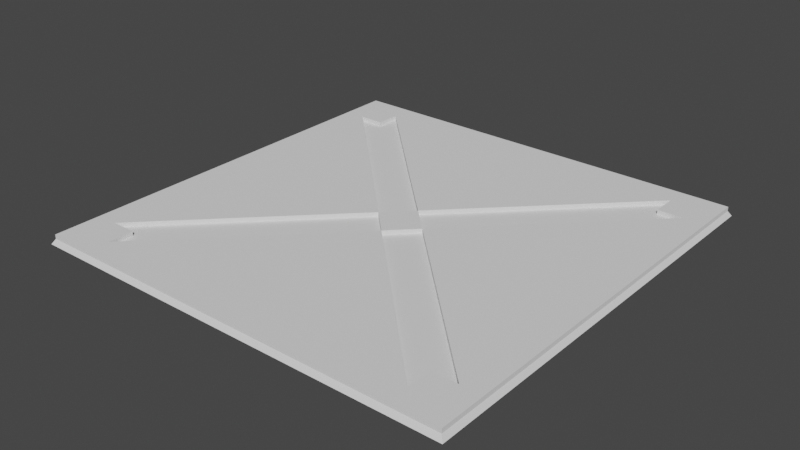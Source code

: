 # Source: Arrow_Trap.blend  (saved by Blender 2.93.21; exported with 4.5.12 LTS)
import bpy
from mathutils import Matrix  # noqa: F401  (used for matrix-valued properties, if any)

bpy.ops.wm.read_factory_settings(use_empty=True)
scene = bpy.context.scene
scene.name = 'Scene'

# ---- collections
col_collection = bpy.data.collections.new('Collection'); scene.collection.children.link(col_collection)

# ---- world
world_world = bpy.data.worlds.new('World'); scene.world = world_world
world_world.use_nodes = True; world_world.node_tree.nodes.clear()
_N = world_world.node_tree.nodes; _L = world_world.node_tree.links
n0 = _N.new('ShaderNodeOutputWorld'); n0.name = 'World Output'; n0.location = (300, 300)
n1 = _N.new('ShaderNodeBackground'); n1.name = 'Background'; n1.location = (10, 300)
n1.inputs[0].default_value = (0.05088, 0.05088, 0.05088, 1.0)
_L.new(n1.outputs[0], n0.inputs[0])
n0.is_active_output = True
world_world.color = (0.05088, 0.05088, 0.05088)
world_world.use_sun_shadow = False
world_world.sun_shadow_jitter_overblur = 0.0

# ---- meshes
me_cube = bpy.data.meshes.new('Cube')
me_cube.from_pydata([(-1.0, -1.0, -1.0), (-1.0, -1.0, 1.0), (-1.0, 1.0, -1.0), (-1.0, 1.0, 1.0), (1.0, -1.0, -1.0), (1.0, -1.0, 1.0), (1.0, 1.0, -1.0), (1.0, 1.0, 1.0), (-1.015, 1.015, -3.389), (-1.015, -1.015, -3.389), (1.015, 1.015, -3.389), (1.015, -1.015, -3.389), (0.9, 1.0, -1.0), (-0.9, 1.0, -1.0), (-0.9, 1.0, 1.0), (0.9, 1.0, 1.0), (-0.9, -1.0, -1.0), (0.9, -1.0, -1.0), (0.9, -1.0, 1.0), (-0.9, -1.0, 1.0), (0.9137, 1.015, -3.389), (-0.9137, 1.015, -3.389), (-0.9137, -1.015, -3.389), (0.9137, -1.015, -3.389), (-1.0, 0.9, -1.0), (-1.0, -0.9, -1.0), (-1.0, -0.9, 1.0), (-1.0, 0.9, 1.0), (1.0, -0.9, -1.0), (1.0, 0.9, -1.0), (1.0, 0.9, 1.0), (1.0, -0.9, 1.0), (-1.015, 0.9137, -3.389), (-1.015, -0.9137, -3.389), (1.015, -0.9137, -3.389), (1.015, 0.9137, -3.389), (-0.9137, 0.9137, -3.389), (-0.9137, -0.9137, -3.389), (0.9137, 0.9137, -3.389), (0.9137, -0.9137, -3.389), (0.9, 0.9, 1.0), (0.9, -0.9, 1.0), (-0.9, 0.9, 1.0), (-0.9, -0.9, 1.0), (-1.0, 0.78, -1.0), (-1.0, -0.78, -1.0), (-1.0, -0.78, 1.0), (-1.0, 0.78, 1.0), (1.0, -0.78, -1.0), (1.0, 0.78, -1.0), (1.0, 0.78, 1.0), (1.0, -0.78, 1.0), (-1.015, 0.7919, -3.389), (-1.015, -0.7919, -3.389), (1.015, -0.7919, -3.389), (1.015, 0.7919, -3.389), (-0.9137, 0.7919, -3.389), (-0.9137, -0.7919, -3.389), (0.9137, 0.7919, -3.389), (0.9137, -0.7919, -3.389), (0.9, 0.78, 1.0), (0.9, -0.78, 1.0), (-0.9, 0.78, 1.0), (-0.9, -0.78, 1.0), (0.78, 1.0, -1.0), (-0.78, 1.0, -1.0), (-0.78, 1.0, 1.0), (0.78, 1.0, 1.0), (-0.78, -1.0, -1.0), (0.78, -1.0, -1.0), (0.78, -1.0, 1.0), (-0.78, -1.0, 1.0), (0.7919, 1.015, -3.389), (-0.7919, 1.015, -3.389), (-0.7919, -1.015, -3.389), (0.7919, -1.015, -3.389), (-0.78, 0.9, 1.0), (0.78, 0.9, 1.0), (-0.78, -0.9, 1.0), (0.78, -0.9, 1.0), (0.7919, 0.9137, -3.389), (-0.7919, 0.9137, -3.389), (0.7919, -0.9137, -3.389), (-0.7919, -0.9137, -3.389), (0.7919, 0.7919, -3.389), (-0.7919, 0.7919, -3.389), (0.7919, -0.7919, -3.389), (-0.7919, -0.7919, -3.389), (-0.78, 0.78, 1.0), (0.78, 0.78, 1.0), (-0.78, -0.78, 1.0), (0.78, -0.78, 1.0), (0.78, 0.66, 1.0), (-0.66, -0.78, 1.0), (-0.78, -0.66, 1.0), (0.66, 0.78, 1.0), (-0.78, 0.66, 1.0), (-0.12, 5.96e-08, 1.0), (0.0, -0.12, 1.0), (0.66, -0.78, 1.0), (5.96e-08, 0.12, 1.0), (-0.66, 0.78, 1.0), (0.78, -0.66, 1.0), (0.12, 9.686e-08, 1.0), (0.78, 0.78, -1.172), (0.9, 0.78, -1.172), (0.78, -0.78, -1.172), (0.9, -0.78, -1.172), (-0.9, 0.78, -1.172), (-0.78, 0.78, -1.172), (0.66, 0.78, -1.172), (-0.9, -0.78, -1.172), (-0.78, -0.78, -1.172), (0.66, -0.78, -1.172), (0.78, -0.66, -1.172), (-0.78, -0.66, -1.172), (0.78, 0.9, -1.172), (-0.78, 0.9, -1.172), (0.78, -0.9, -1.172), (-0.78, -0.9, -1.172), (0.78, 0.66, -1.172), (-0.66, -0.78, -1.172), (0.12, 9.686e-08, -1.172), (-0.12, 5.96e-08, -1.172), (-0.78, 0.66, -1.172), (5.96e-08, 0.12, -1.172), (-8.142e-12, -0.12, -1.172), (-0.66, 0.78, -1.172)], [], [(24, 27, 3, 2), (12, 15, 7, 6), (28, 31, 5, 4), (16, 19, 1, 0), (16, 0, 9, 22), (43, 26, 1, 19), (39, 34, 11, 23), (12, 6, 10, 20), (24, 2, 8, 32), (28, 4, 11, 34), (2, 13, 21, 8), (64, 12, 20, 72), (33, 37, 22, 9), (82, 39, 23, 75), (31, 41, 18, 5), (78, 43, 19, 71), (4, 17, 23, 11), (68, 16, 22, 74), (4, 5, 18, 17), (68, 71, 19, 16), (2, 3, 14, 13), (64, 67, 15, 12), (66, 14, 42, 76), (90, 63, 43, 78), (7, 15, 40, 30), (51, 61, 41, 31), (72, 20, 38, 80), (86, 59, 39, 82), (8, 21, 36, 32), (53, 57, 37, 33), (6, 29, 35, 10), (48, 28, 34, 54), (0, 25, 33, 9), (44, 24, 32, 52), (20, 10, 35, 38), (59, 54, 34, 39), (14, 3, 27, 42), (63, 46, 26, 43), (6, 7, 30, 29), (48, 51, 31, 28), (0, 1, 26, 25), (44, 47, 27, 24), (25, 26, 46, 45), (45, 46, 47, 44), (29, 30, 50, 49), (49, 50, 51, 48), (42, 27, 47, 62), (62, 47, 46, 63), (38, 35, 55, 58), (58, 55, 54, 59), (25, 45, 53, 33), (45, 44, 52, 53), (29, 49, 55, 35), (49, 48, 54, 55), (32, 36, 56, 52), (52, 56, 57, 53), (80, 38, 58, 84), (84, 58, 59, 86), (30, 40, 60, 50), (50, 60, 61, 51), (76, 42, 62, 88), (98, 97, 123, 126), (60, 92, 102, 61), (101, 76, 117, 127), (40, 77, 89, 60), (100, 101, 127, 125), (56, 85, 87, 57), (85, 84, 86, 87), (36, 81, 85, 56), (81, 80, 84, 85), (57, 87, 83, 37), (87, 86, 82, 83), (21, 73, 81, 36), (73, 72, 80, 81), (61, 91, 79, 41), (93, 98, 126, 121), (15, 67, 77, 40), (67, 66, 76, 77), (13, 14, 66, 65), (65, 66, 67, 64), (17, 18, 70, 69), (69, 70, 71, 68), (17, 69, 75, 23), (69, 68, 74, 75), (41, 79, 70, 18), (79, 78, 71, 70), (37, 83, 74, 22), (83, 82, 75, 74), (13, 65, 73, 21), (65, 64, 72, 73), (92, 103, 102), (90, 78, 119, 112), (102, 103, 122, 114), (94, 97, 96), (97, 100, 125, 123), (95, 77, 76, 101), (79, 91, 106, 118), (100, 103, 122, 125), (99, 98, 93), (96, 62, 63, 94), (79, 99, 93, 78), (63, 90, 112, 111), (103, 100, 97, 98), (91, 61, 107, 106), (101, 100, 95), (61, 102, 114, 107), (109, 108, 124), (104, 110, 125, 122, 120), (116, 110, 104), (106, 113, 118), (119, 121, 112), (120, 105, 104), (115, 111, 112), (126, 123, 115, 112, 121), (124, 123, 125, 127, 109), (107, 114, 106), (114, 122, 126, 113, 106), (127, 117, 109), (89, 77, 116, 104), (96, 97, 123, 124), (76, 88, 109, 117), (103, 92, 120, 122), (98, 99, 113, 126), (78, 93, 121, 119), (62, 96, 124, 108), (92, 60, 105, 120), (99, 79, 118, 113), (95, 100, 125, 110), (97, 94, 115, 123), (94, 63, 111, 115), (88, 62, 108, 109), (103, 98, 126, 122), (60, 89, 104, 105), (77, 95, 110, 116)])
_uv = me_cube.uv_layers.new(name='UVMap')
_uv.uv.foreach_set('vector', [0.375, 0.1667, 0.625, 0.1667, 0.625, 0.25, 0.375, 0.25, 0.375, 0.4167, 0.625, 0.4167, 0.625, 0.5, 0.375, 0.5, 0.375, 0.6667, 0.625, 0.6667, 0.625, 0.75, 0.375, 0.75, 0.375, 0.9167, 0.625, 0.9167, 0.625, 1.0, 0.375, 1.0, 0.375, 0.9167, 0.375, 1.0, 0.375, 1.0, 0.375, 0.9167, 0.7917, 0.6667, 0.875, 0.6667, 0.875, 0.75, 0.7917, 0.75, 0.2917, 0.6667, 0.375, 0.6667, 0.375, 0.75, 0.2917, 0.75, 0.375, 0.4167, 0.375, 0.5, 0.375, 0.5, 0.375, 0.4167, 0.375, 0.1667, 0.375, 0.25, 0.375, 0.25, 0.375, 0.1667, 0.375, 0.6667, 0.375, 0.75, 0.375, 0.75, 0.375, 0.6667, 0.375, 0.25, 0.375, 0.3333, 0.375, 0.3333, 0.375, 0.25, 0.375, 0.3889, 0.375, 0.4167, 0.375, 0.4167, 0.375, 0.3889, 0.125, 0.6667, 0.2083, 0.6667, 0.2083, 0.75, 0.125, 0.75, 0.2639, 0.6667, 0.2917, 0.6667, 0.2917, 0.75, 0.2639, 0.75, 0.625, 0.6667, 0.7083, 0.6667, 0.7083, 0.75, 0.625, 0.75, 0.7639, 0.6667, 0.7917, 0.6667, 0.7917, 0.75, 0.7639, 0.75, 0.375, 0.75, 0.375, 0.8333, 0.375, 0.8333, 0.375, 0.75, 0.375, 0.8889, 0.375, 0.9167, 0.375, 0.9167, 0.375, 0.8889, 0.375, 0.75, 0.625, 0.75, 0.625, 0.8333, 0.375, 0.8333, 0.375, 0.8889, 0.625, 0.8889, 0.625, 0.9167, 0.375, 0.9167, 0.375, 0.25, 0.625, 0.25, 0.625, 0.3333, 0.375, 0.3333, 0.375, 0.3889, 0.625, 0.3889, 0.625, 0.4167, 0.375, 0.4167, 0.7639, 0.5, 0.7917, 0.5, 0.7917, 0.5833, 0.7639, 0.5833, 0.7639, 0.6389, 0.7917, 0.6389, 0.7917, 0.6667, 0.7639, 0.6667, 0.625, 0.5, 0.7083, 0.5, 0.7083, 0.5833, 0.625, 0.5833, 0.625, 0.6389, 0.7083, 0.6389, 0.7083, 0.6667, 0.625, 0.6667, 0.2639, 0.5, 0.2917, 0.5, 0.2917, 0.5833, 0.2639, 0.5833, 0.2639, 0.6389, 0.2917, 0.6389, 0.2917, 0.6667, 0.2639, 0.6667, 0.125, 0.5, 0.2083, 0.5, 0.2083, 0.5833, 0.125, 0.5833, 0.125, 0.6389, 0.2083, 0.6389, 0.2083, 0.6667, 0.125, 0.6667, 0.375, 0.5, 0.375, 0.5833, 0.375, 0.5833, 0.375, 0.5, 0.375, 0.6389, 0.375, 0.6667, 0.375, 0.6667, 0.375, 0.6389, 0.375, 0.0, 0.375, 0.08333, 0.375, 0.08333, 0.375, 0.0, 0.375, 0.1389, 0.375, 0.1667, 0.375, 0.1667, 0.375, 0.1389, 0.2917, 0.5, 0.375, 0.5, 0.375, 0.5833, 0.2917, 0.5833, 0.2917, 0.6389, 0.375, 0.6389, 0.375, 0.6667, 0.2917, 0.6667, 0.7917, 0.5, 0.875, 0.5, 0.875, 0.5833, 0.7917, 0.5833, 0.7917, 0.6389, 0.875, 0.6389, 0.875, 0.6667, 0.7917, 0.6667, 0.375, 0.5, 0.625, 0.5, 0.625, 0.5833, 0.375, 0.5833, 0.375, 0.6389, 0.625, 0.6389, 0.625, 0.6667, 0.375, 0.6667, 0.375, 0.0, 0.625, 0.0, 0.625, 0.08333, 0.375, 0.08333, 0.375, 0.1389, 0.625, 0.1389, 0.625, 0.1667, 0.375, 0.1667, 0.375, 0.08333, 0.625, 0.08333, 0.625, 0.1111, 0.375, 0.1111, 0.375, 0.1111, 0.625, 0.1111, 0.625, 0.1389, 0.375, 0.1389, 0.375, 0.5833, 0.625, 0.5833, 0.625, 0.6111, 0.375, 0.6111, 0.375, 0.6111, 0.625, 0.6111, 0.625, 0.6389, 0.375, 0.6389, 0.7917, 0.5833, 0.875, 0.5833, 0.875, 0.6111, 0.7917, 0.6111, 0.7917, 0.6111, 0.875, 0.6111, 0.875, 0.6389, 0.7917, 0.6389, 0.2917, 0.5833, 0.375, 0.5833, 0.375, 0.6111, 0.2917, 0.6111, 0.2917, 0.6111, 0.375, 0.6111, 0.375, 0.6389, 0.2917, 0.6389, 0.375, 0.08333, 0.375, 0.1111, 0.375, 0.1111, 0.375, 0.08333, 0.375, 0.1111, 0.375, 0.1389, 0.375, 0.1389, 0.375, 0.1111, 0.375, 0.5833, 0.375, 0.6111, 0.375, 0.6111, 0.375, 0.5833, 0.375, 0.6111, 0.375, 0.6389, 0.375, 0.6389, 0.375, 0.6111, 0.125, 0.5833, 0.2083, 0.5833, 0.2083, 0.6111, 0.125, 0.6111, 0.125, 0.6111, 0.2083, 0.6111, 0.2083, 0.6389, 0.125, 0.6389, 0.2639, 0.5833, 0.2917, 0.5833, 0.2917, 0.6111, 0.2639, 0.6111, 0.2639, 0.6111, 0.2917, 0.6111, 0.2917, 0.6389, 0.2639, 0.6389, 0.625, 0.5833, 0.7083, 0.5833, 0.7083, 0.6111, 0.625, 0.6111, 0.625, 0.6111, 0.7083, 0.6111, 0.7083, 0.6389, 0.625, 0.6389, 0.7639, 0.5833, 0.7917, 0.5833, 0.7917, 0.6111, 0.7639, 0.6111, 0.75, 0.6271, 0.7521, 0.625, 0.7521, 0.625, 0.75, 0.6271, 0.7083, 0.6111, 0.7361, 0.6132, 0.7361, 0.6368, 0.7083, 0.6389, 0.7618, 0.6111, 0.7639, 0.5833, 0.7639, 0.5833, 0.7618, 0.6111, 0.7083, 0.5833, 0.7361, 0.5833, 0.7361, 0.6111, 0.7083, 0.6111, 0.75, 0.6229, 0.7618, 0.6111, 0.7618, 0.6111, 0.75, 0.6229, 0.2083, 0.6111, 0.2361, 0.6111, 0.2361, 0.6389, 0.2083, 0.6389, 0.2361, 0.6111, 0.2639, 0.6111, 0.2639, 0.6389, 0.2361, 0.6389, 0.2083, 0.5833, 0.2361, 0.5833, 0.2361, 0.6111, 0.2083, 0.6111, 0.2361, 0.5833, 0.2639, 0.5833, 0.2639, 0.6111, 0.2361, 0.6111, 0.2083, 0.6389, 0.2361, 0.6389, 0.2361, 0.6667, 0.2083, 0.6667, 0.2361, 0.6389, 0.2639, 0.6389, 0.2639, 0.6667, 0.2361, 0.6667, 0.2083, 0.5, 0.2361, 0.5, 0.2361, 0.5833, 0.2083, 0.5833, 0.2361, 0.5, 0.2639, 0.5, 0.2639, 0.5833, 0.2361, 0.5833, 0.7083, 0.6389, 0.7361, 0.6389, 0.7361, 0.6667, 0.7083, 0.6667, 0.7618, 0.6389, 0.75, 0.6271, 0.75, 0.6271, 0.7618, 0.6389, 0.7083, 0.5, 0.7361, 0.5, 0.7361, 0.5833, 0.7083, 0.5833, 0.7361, 0.5, 0.7639, 0.5, 0.7639, 0.5833, 0.7361, 0.5833, 0.375, 0.3333, 0.625, 0.3333, 0.625, 0.3611, 0.375, 0.3611, 0.375, 0.3611, 0.625, 0.3611, 0.625, 0.3889, 0.375, 0.3889, 0.375, 0.8333, 0.625, 0.8333, 0.625, 0.8611, 0.375, 0.8611, 0.375, 0.8611, 0.625, 0.8611, 0.625, 0.8889, 0.375, 0.8889, 0.375, 0.8333, 0.375, 0.8611, 0.375, 0.8611, 0.375, 0.8333, 0.375, 0.8611, 0.375, 0.8889, 0.375, 0.8889, 0.375, 0.8611, 0.7083, 0.6667, 0.7361, 0.6667, 0.7361, 0.75, 0.7083, 0.75, 0.7361, 0.6667, 0.7639, 0.6667, 0.7639, 0.75, 0.7361, 0.75, 0.2083, 0.6667, 0.2361, 0.6667, 0.2361, 0.75, 0.2083, 0.75, 0.2361, 0.6667, 0.2639, 0.6667, 0.2639, 0.75, 0.2361, 0.75, 0.375, 0.3333, 0.375, 0.3611, 0.375, 0.3611, 0.375, 0.3333, 0.375, 0.3611, 0.375, 0.3889, 0.375, 0.3889, 0.375, 0.3611, 0.7361, 0.6132, 0.7479, 0.625, 0.7361, 0.6368, 0.7639, 0.6389, 0.7639, 0.6667, 0.7639, 0.6667, 0.7639, 0.6389, 0.7361, 0.6368, 0.7479, 0.625, 0.7479, 0.625, 0.7361, 0.6368, 0.7639, 0.6368, 0.7521, 0.625, 0.7639, 0.6132, 0.7521, 0.625, 0.75, 0.6229, 0.75, 0.6229, 0.7521, 0.625, 0.7382, 0.6111, 0.7361, 0.5833, 0.7639, 0.5833, 0.7618, 0.6111, 0.7361, 0.6667, 0.7361, 0.6389, 0.7361, 0.6389, 0.7361, 0.6667, 0.75, 0.6229, 0.7479, 0.625, 0.7479, 0.625, 0.75, 0.6229, 0.7382, 0.6389, 0.75, 0.6271, 0.7618, 0.6389, 0.7639, 0.6132, 0.7917, 0.6111, 0.7917, 0.6389, 0.7639, 0.6368, 0.7361, 0.6667, 0.7382, 0.6389, 0.7618, 0.6389, 0.7639, 0.6667, 0.7917, 0.6389, 0.7639, 0.6389, 0.7639, 0.6389, 0.7917, 0.6389, 0.7479, 0.625, 0.75, 0.6229, 0.7521, 0.625, 0.75, 0.6271, 0.7361, 0.6389, 0.7083, 0.6389, 0.7083, 0.6389, 0.7361, 0.6389, 0.7618, 0.6111, 0.75, 0.6229, 0.7382, 0.6111, 0.7083, 0.6389, 0.7361, 0.6368, 0.7361, 0.6368, 0.7083, 0.6389, 0.7639, 0.6111, 0.7917, 0.6111, 0.7639, 0.6132, 0.7361, 0.6111, 0.7382, 0.6111, 0.75, 0.6229, 0.7479, 0.625, 0.7361, 0.6132, 0.7361, 0.5833, 0.7382, 0.6111, 0.7361, 0.6111, 0.7361, 0.6389, 0.7382, 0.6389, 0.7361, 0.6667, 0.7639, 0.6667, 0.7618, 0.6389, 0.7639, 0.6389, 0.7361, 0.6132, 0.7083, 0.6111, 0.7361, 0.6111, 0.7639, 0.6368, 0.7917, 0.6389, 0.7639, 0.6389, 0.75, 0.6271, 0.7521, 0.625, 0.7639, 0.6368, 0.7639, 0.6389, 0.7618, 0.6389, 0.7639, 0.6132, 0.7521, 0.625, 0.75, 0.6229, 0.7618, 0.6111, 0.7639, 0.6111, 0.7083, 0.6389, 0.7361, 0.6368, 0.7361, 0.6389, 0.7361, 0.6368, 0.7479, 0.625, 0.75, 0.6271, 0.7382, 0.6389, 0.7361, 0.6389, 0.7618, 0.6111, 0.7639, 0.5833, 0.7639, 0.6111, 0.7361, 0.6111, 0.7361, 0.5833, 0.7361, 0.5833, 0.7361, 0.6111, 0.7639, 0.6132, 0.7521, 0.625, 0.7521, 0.625, 0.7639, 0.6132, 0.7639, 0.5833, 0.7639, 0.6111, 0.7639, 0.6111, 0.7639, 0.5833, 0.7479, 0.625, 0.7361, 0.6132, 0.7361, 0.6132, 0.7479, 0.625, 0.75, 0.6271, 0.7382, 0.6389, 0.7382, 0.6389, 0.75, 0.6271, 0.7639, 0.6667, 0.7618, 0.6389, 0.7618, 0.6389, 0.7639, 0.6667, 0.7917, 0.6111, 0.7639, 0.6132, 0.7639, 0.6132, 0.7917, 0.6111, 0.7361, 0.6132, 0.7083, 0.6111, 0.7083, 0.6111, 0.7361, 0.6132, 0.7382, 0.6389, 0.7361, 0.6667, 0.7361, 0.6667, 0.7382, 0.6389, 0.7382, 0.6111, 0.75, 0.6229, 0.75, 0.6229, 0.7382, 0.6111, 0.7521, 0.625, 0.7639, 0.6368, 0.7639, 0.6368, 0.7521, 0.625, 0.7639, 0.6368, 0.7917, 0.6389, 0.7917, 0.6389, 0.7639, 0.6368, 0.7639, 0.6111, 0.7917, 0.6111, 0.7917, 0.6111, 0.7639, 0.6111, 0.7479, 0.625, 0.75, 0.6271, 0.75, 0.6271, 0.7479, 0.625, 0.7083, 0.6111, 0.7361, 0.6111, 0.7361, 0.6111, 0.7083, 0.6111, 0.7361, 0.5833, 0.7382, 0.6111, 0.7382, 0.6111, 0.7361, 0.5833])
me_cube.use_remesh_fix_poles = True
me_cube.use_remesh_preserve_attributes = False
me_cube.update()

# ---- objects
ob_cube = bpy.data.objects.new('Cube', me_cube)

# ---- transforms, parenting, visibility, modifiers, constraints
ob_cube.location = (0.0, 0.0, 0.0)
ob_cube.scale = (1.0, 1.0, 0.01)

# ---- collection membership
col_collection.objects.link(ob_cube)

# ---- scene / render settings (as saved in the file)
scene.frame_start = 1; scene.frame_end = 250; scene.frame_set(1)
scene.render.engine = 'BLENDER_EEVEE_NEXT'
scene.cycles.use_denoising = False
scene.cycles.samples = 128
scene.cycles.sampling_pattern = 'TABULATED_SOBOL'
scene.cycles.use_adaptive_sampling = False
scene.cycles.use_light_tree = False
scene.view_settings.view_transform = 'Filmic'
bpy.context.view_layer.update()

# ---- added for rendering (the .blend has no active camera and no usable light): camera, sun
cam_auto = bpy.data.cameras.new('AutoCamera')
cam_auto.lens = 50.0
cam_auto.sensor_width = 36.0
cam_auto.clip_end = 1000.0
ob_auto_camera = bpy.data.objects.new('AutoCamera', cam_auto)
scene.collection.objects.link(ob_auto_camera)
ob_auto_camera.location = (2.65708, -3.18849, 2.11371)
ob_auto_camera.rotation_euler = (1.09748, -7.21219e-08, 0.694738)
scene.camera = ob_auto_camera
light_auto_sun = bpy.data.lights.new('AutoSun', 'SUN')
light_auto_sun.energy = 3.0
light_auto_sun.angle = 0.0523599
ob_auto_sun = bpy.data.objects.new('AutoSun', light_auto_sun)
scene.collection.objects.link(ob_auto_sun)
ob_auto_sun.rotation_euler = (0.872665, 0.174533, 0.523599)
bpy.context.view_layer.update()
